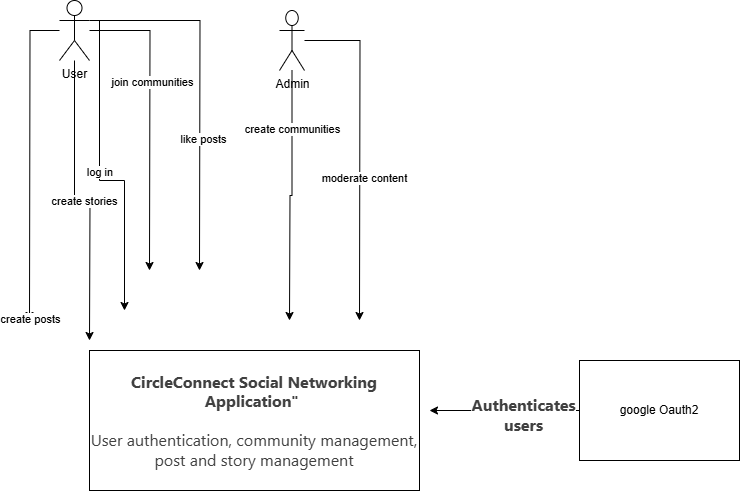

The diagram above was exported from draw.io. Its source (the exported page's mxGraphModel, read from the mxfile embedded in the PNG):
<mxGraphModel dx="281" dy="557" grid="1" gridSize="10" guides="1" tooltips="1" connect="1" arrows="1" fold="1" page="1" pageScale="1" pageWidth="850" pageHeight="1100" math="0" shadow="0">
  <root>
    <mxCell id="0" />
    <mxCell id="1" parent="0" />
    <mxCell id="KhVmn9gytU7W0N6224Tu-5" value="" style="edgeStyle=orthogonalEdgeStyle;rounded=0;orthogonalLoop=1;jettySize=auto;html=1;" edge="1" parent="1">
      <mxGeometry relative="1" as="geometry">
        <mxPoint x="190" y="30" as="sourcePoint" />
        <mxPoint x="215" y="320" as="targetPoint" />
        <Array as="points">
          <mxPoint x="190" y="190" />
          <mxPoint x="215" y="190" />
        </Array>
      </mxGeometry>
    </mxCell>
    <mxCell id="KhVmn9gytU7W0N6224Tu-6" value="log in&amp;nbsp;" style="edgeLabel;html=1;align=center;verticalAlign=middle;resizable=0;points=[];" vertex="1" connectable="0" parent="KhVmn9gytU7W0N6224Tu-5">
      <mxGeometry x="-0.044" y="1" relative="1" as="geometry">
        <mxPoint as="offset" />
      </mxGeometry>
    </mxCell>
    <mxCell id="KhVmn9gytU7W0N6224Tu-11" style="edgeStyle=orthogonalEdgeStyle;rounded=0;orthogonalLoop=1;jettySize=auto;html=1;" edge="1" parent="1" source="KhVmn9gytU7W0N6224Tu-1">
      <mxGeometry relative="1" as="geometry">
        <mxPoint x="240" y="280" as="targetPoint" />
      </mxGeometry>
    </mxCell>
    <mxCell id="KhVmn9gytU7W0N6224Tu-12" value="join communities" style="edgeLabel;html=1;align=center;verticalAlign=middle;resizable=0;points=[];" vertex="1" connectable="0" parent="KhVmn9gytU7W0N6224Tu-11">
      <mxGeometry x="-0.2518" y="2" relative="1" as="geometry">
        <mxPoint as="offset" />
      </mxGeometry>
    </mxCell>
    <mxCell id="KhVmn9gytU7W0N6224Tu-13" style="edgeStyle=orthogonalEdgeStyle;rounded=0;orthogonalLoop=1;jettySize=auto;html=1;exitX=1;exitY=0.3333333333333333;exitDx=0;exitDy=0;exitPerimeter=0;" edge="1" parent="1" source="KhVmn9gytU7W0N6224Tu-1">
      <mxGeometry relative="1" as="geometry">
        <mxPoint x="290" y="280" as="targetPoint" />
      </mxGeometry>
    </mxCell>
    <mxCell id="KhVmn9gytU7W0N6224Tu-14" value="like posts" style="edgeLabel;html=1;align=center;verticalAlign=middle;resizable=0;points=[];" vertex="1" connectable="0" parent="KhVmn9gytU7W0N6224Tu-13">
      <mxGeometry x="0.2727" y="3" relative="1" as="geometry">
        <mxPoint as="offset" />
      </mxGeometry>
    </mxCell>
    <mxCell id="KhVmn9gytU7W0N6224Tu-30" style="edgeStyle=orthogonalEdgeStyle;rounded=0;orthogonalLoop=1;jettySize=auto;html=1;" edge="1" parent="1" source="KhVmn9gytU7W0N6224Tu-1">
      <mxGeometry relative="1" as="geometry">
        <mxPoint x="180" y="350" as="targetPoint" />
      </mxGeometry>
    </mxCell>
    <mxCell id="KhVmn9gytU7W0N6224Tu-31" value="create stories" style="edgeLabel;html=1;align=center;verticalAlign=middle;resizable=0;points=[];" vertex="1" connectable="0" parent="KhVmn9gytU7W0N6224Tu-30">
      <mxGeometry x="0.0085" relative="1" as="geometry">
        <mxPoint as="offset" />
      </mxGeometry>
    </mxCell>
    <mxCell id="KhVmn9gytU7W0N6224Tu-32" style="edgeStyle=orthogonalEdgeStyle;rounded=0;orthogonalLoop=1;jettySize=auto;html=1;" edge="1" parent="1" source="KhVmn9gytU7W0N6224Tu-1">
      <mxGeometry relative="1" as="geometry">
        <mxPoint x="120" y="330" as="targetPoint" />
      </mxGeometry>
    </mxCell>
    <mxCell id="KhVmn9gytU7W0N6224Tu-33" value="create posts" style="edgeLabel;html=1;align=center;verticalAlign=middle;resizable=0;points=[];" vertex="1" connectable="0" parent="KhVmn9gytU7W0N6224Tu-32">
      <mxGeometry x="0.9912" relative="1" as="geometry">
        <mxPoint as="offset" />
      </mxGeometry>
    </mxCell>
    <mxCell id="KhVmn9gytU7W0N6224Tu-1" value="User&lt;div&gt;&lt;br&gt;&lt;/div&gt;" style="shape=umlActor;verticalLabelPosition=bottom;verticalAlign=top;html=1;outlineConnect=0;" vertex="1" parent="1">
      <mxGeometry x="150" y="10" width="30" height="60" as="geometry" />
    </mxCell>
    <mxCell id="KhVmn9gytU7W0N6224Tu-22" style="edgeStyle=orthogonalEdgeStyle;rounded=0;orthogonalLoop=1;jettySize=auto;html=1;" edge="1" parent="1" source="KhVmn9gytU7W0N6224Tu-2">
      <mxGeometry relative="1" as="geometry">
        <mxPoint x="380" y="330" as="targetPoint" />
      </mxGeometry>
    </mxCell>
    <mxCell id="KhVmn9gytU7W0N6224Tu-23" value="create communities" style="edgeLabel;html=1;align=center;verticalAlign=middle;resizable=0;points=[];" vertex="1" connectable="0" parent="KhVmn9gytU7W0N6224Tu-22">
      <mxGeometry x="-0.5419" relative="1" as="geometry">
        <mxPoint as="offset" />
      </mxGeometry>
    </mxCell>
    <mxCell id="KhVmn9gytU7W0N6224Tu-34" style="edgeStyle=orthogonalEdgeStyle;rounded=0;orthogonalLoop=1;jettySize=auto;html=1;" edge="1" parent="1" source="KhVmn9gytU7W0N6224Tu-2">
      <mxGeometry relative="1" as="geometry">
        <mxPoint x="450" y="330" as="targetPoint" />
      </mxGeometry>
    </mxCell>
    <mxCell id="KhVmn9gytU7W0N6224Tu-35" value="moderate content" style="edgeLabel;html=1;align=center;verticalAlign=middle;resizable=0;points=[];" vertex="1" connectable="0" parent="KhVmn9gytU7W0N6224Tu-34">
      <mxGeometry x="0.1511" y="4" relative="1" as="geometry">
        <mxPoint as="offset" />
      </mxGeometry>
    </mxCell>
    <mxCell id="KhVmn9gytU7W0N6224Tu-2" value="Admin&lt;div&gt;&lt;br&gt;&lt;/div&gt;" style="shape=umlActor;verticalLabelPosition=bottom;verticalAlign=top;html=1;outlineConnect=0;" vertex="1" parent="1">
      <mxGeometry x="370" y="20" width="25" height="60" as="geometry" />
    </mxCell>
    <mxCell id="KhVmn9gytU7W0N6224Tu-36" style="edgeStyle=orthogonalEdgeStyle;rounded=0;orthogonalLoop=1;jettySize=auto;html=1;" edge="1" parent="1" source="KhVmn9gytU7W0N6224Tu-3">
      <mxGeometry relative="1" as="geometry">
        <mxPoint x="520" y="420" as="targetPoint" />
      </mxGeometry>
    </mxCell>
    <mxCell id="KhVmn9gytU7W0N6224Tu-37" value="&lt;strong style=&quot;color: rgb(64, 64, 64); font-family: Inter, system-ui, -apple-system, BlinkMacSystemFont, &amp;quot;Segoe UI&amp;quot;, Roboto, &amp;quot;Noto Sans&amp;quot;, Ubuntu, Cantarell, &amp;quot;Helvetica Neue&amp;quot;, Oxygen, &amp;quot;Open Sans&amp;quot;, sans-serif; font-size: 16.002px; text-align: left; text-wrap-mode: wrap;&quot;&gt;Authenticates users&lt;/strong&gt;" style="edgeLabel;html=1;align=center;verticalAlign=middle;resizable=0;points=[];" vertex="1" connectable="0" parent="KhVmn9gytU7W0N6224Tu-36">
      <mxGeometry x="-0.2491" y="3" relative="1" as="geometry">
        <mxPoint as="offset" />
      </mxGeometry>
    </mxCell>
    <mxCell id="KhVmn9gytU7W0N6224Tu-3" value="google Oauth2" style="rounded=0;whiteSpace=wrap;html=1;" vertex="1" parent="1">
      <mxGeometry x="670" y="370" width="160" height="100" as="geometry" />
    </mxCell>
    <mxCell id="KhVmn9gytU7W0N6224Tu-4" value="&lt;strong style=&quot;color: rgb(64, 64, 64); font-family: Inter, system-ui, -apple-system, BlinkMacSystemFont, &amp;quot;Segoe UI&amp;quot;, Roboto, &amp;quot;Noto Sans&amp;quot;, Ubuntu, Cantarell, &amp;quot;Helvetica Neue&amp;quot;, Oxygen, &amp;quot;Open Sans&amp;quot;, sans-serif; font-size: 16.002px; text-align: left;&quot;&gt;CircleConnect Social Networking Application&quot;&amp;nbsp;&lt;/strong&gt;&lt;div&gt;&lt;strong style=&quot;color: rgb(64, 64, 64); font-family: Inter, system-ui, -apple-system, BlinkMacSystemFont, &amp;quot;Segoe UI&amp;quot;, Roboto, &amp;quot;Noto Sans&amp;quot;, Ubuntu, Cantarell, &amp;quot;Helvetica Neue&amp;quot;, Oxygen, &amp;quot;Open Sans&amp;quot;, sans-serif; font-size: 16.002px; text-align: left;&quot;&gt;&lt;br&gt;&lt;/strong&gt;&lt;/div&gt;&lt;div&gt;&lt;span style=&quot;color: rgb(64, 64, 64); font-family: Inter, system-ui, -apple-system, BlinkMacSystemFont, &amp;quot;Segoe UI&amp;quot;, Roboto, &amp;quot;Noto Sans&amp;quot;, Ubuntu, Cantarell, &amp;quot;Helvetica Neue&amp;quot;, Oxygen, &amp;quot;Open Sans&amp;quot;, sans-serif; font-size: 16.002px; text-align: left;&quot;&gt;User authentication, community management, post and story management&lt;/span&gt;&lt;strong style=&quot;color: rgb(64, 64, 64); font-family: Inter, system-ui, -apple-system, BlinkMacSystemFont, &amp;quot;Segoe UI&amp;quot;, Roboto, &amp;quot;Noto Sans&amp;quot;, Ubuntu, Cantarell, &amp;quot;Helvetica Neue&amp;quot;, Oxygen, &amp;quot;Open Sans&amp;quot;, sans-serif; font-size: 16.002px; text-align: left;&quot;&gt;&lt;/strong&gt;&lt;/div&gt;" style="rounded=0;whiteSpace=wrap;html=1;" vertex="1" parent="1">
      <mxGeometry x="180" y="360" width="330" height="140" as="geometry" />
    </mxCell>
  </root>
</mxGraphModel>